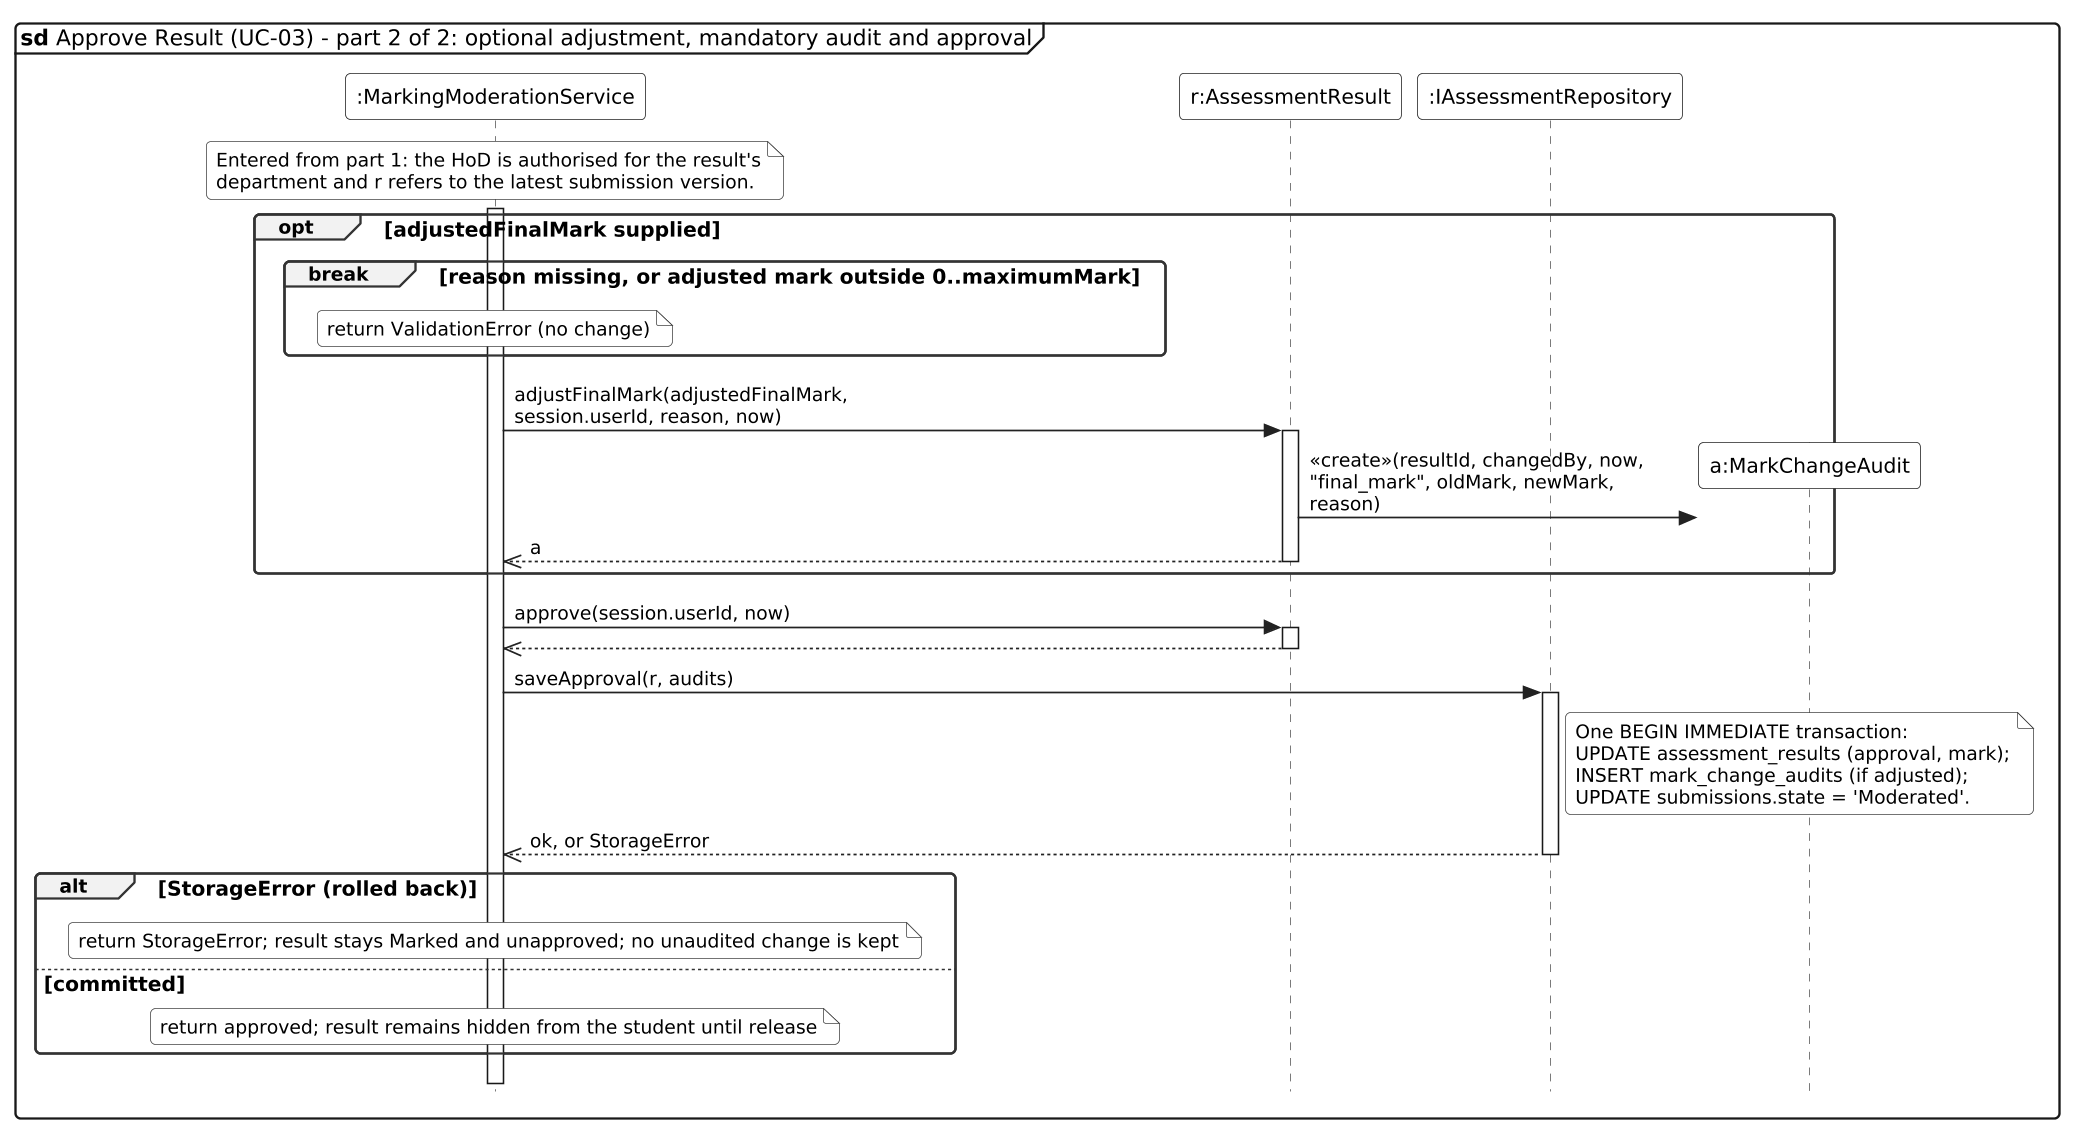

The diagram above was rendered by PlantUML. Its source (embedded in the PNG):
@startuml Fig_3_3d2_Moderate_Sequence_Approve
!include seq_style.iuml
mainframe **sd** Approve Result (UC-03) - part 2 of 2: optional adjustment, mandatory audit and approval

participant ":MarkingModerationService" as SVC
participant "r:AssessmentResult" as R
participant ":IAssessmentRepository" as ASR

note over SVC
  Entered from part 1: the HoD is authorised for the result's
  department and r refers to the latest submission version.
end note
activate SVC
opt adjustedFinalMark supplied
  break reason missing, or adjusted mark outside 0..maximumMark
    note over SVC : return ValidationError (no change)
  end
  SVC -> R : adjustFinalMark(adjustedFinalMark, session.userId, reason, now)
  activate R
  create participant "a:MarkChangeAudit" as AU
  R -> AU : <<create>>(resultId, changedBy, now, "final_mark", oldMark, newMark, reason)
  R -->> SVC : a
  deactivate R
end
SVC -> R : approve(session.userId, now)
activate R
R -->> SVC
deactivate R
SVC -> ASR : saveApproval(r, audits)
activate ASR
note right of ASR
  One BEGIN IMMEDIATE transaction:
  UPDATE assessment_results (approval, mark);
  INSERT mark_change_audits (if adjusted);
  UPDATE submissions.state = 'Moderated'.
end note
ASR -->> SVC : ok, or StorageError
deactivate ASR
alt StorageError (rolled back)
  note over SVC : return StorageError; result stays Marked and unapproved; no unaudited change is kept
else committed
  note over SVC : return approved; result remains hidden from the student until release
end
deactivate SVC
@enduml